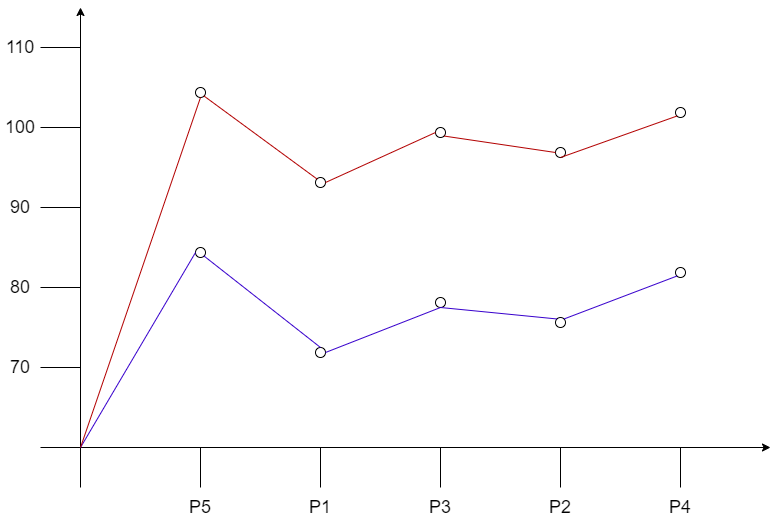

The diagram above was exported from draw.io. Its source (the exported page's mxGraphModel, read from the mxfile embedded in the PNG):
<mxGraphModel dx="1038" dy="1717" grid="1" gridSize="10" guides="1" tooltips="1" connect="1" arrows="1" fold="1" page="1" pageScale="1" pageWidth="827" pageHeight="1169" math="0" shadow="0">
  <root>
    <mxCell id="0" />
    <mxCell id="1" parent="0" />
    <mxCell id="60bpP1JzuNmJ8zk_1MIp-1" value="" style="endArrow=classic;html=1;" edge="1" parent="1">
      <mxGeometry width="50" height="50" relative="1" as="geometry">
        <mxPoint x="40" y="440" as="sourcePoint" />
        <mxPoint x="770" y="440" as="targetPoint" />
      </mxGeometry>
    </mxCell>
    <mxCell id="60bpP1JzuNmJ8zk_1MIp-2" value="" style="endArrow=classic;html=1;" edge="1" parent="1">
      <mxGeometry width="50" height="50" relative="1" as="geometry">
        <mxPoint x="80" y="480" as="sourcePoint" />
        <mxPoint x="80" as="targetPoint" />
      </mxGeometry>
    </mxCell>
    <mxCell id="60bpP1JzuNmJ8zk_1MIp-3" value="" style="endArrow=none;html=1;" edge="1" parent="1">
      <mxGeometry width="50" height="50" relative="1" as="geometry">
        <mxPoint x="200" y="480" as="sourcePoint" />
        <mxPoint x="200" y="440" as="targetPoint" />
      </mxGeometry>
    </mxCell>
    <mxCell id="60bpP1JzuNmJ8zk_1MIp-4" value="" style="endArrow=none;html=1;" edge="1" parent="1">
      <mxGeometry width="50" height="50" relative="1" as="geometry">
        <mxPoint x="320" y="480" as="sourcePoint" />
        <mxPoint x="320" y="440" as="targetPoint" />
      </mxGeometry>
    </mxCell>
    <mxCell id="60bpP1JzuNmJ8zk_1MIp-5" value="" style="endArrow=none;html=1;" edge="1" parent="1">
      <mxGeometry width="50" height="50" relative="1" as="geometry">
        <mxPoint x="440" y="480" as="sourcePoint" />
        <mxPoint x="440" y="440" as="targetPoint" />
      </mxGeometry>
    </mxCell>
    <mxCell id="60bpP1JzuNmJ8zk_1MIp-6" value="" style="endArrow=none;html=1;" edge="1" parent="1">
      <mxGeometry width="50" height="50" relative="1" as="geometry">
        <mxPoint x="560" y="480" as="sourcePoint" />
        <mxPoint x="560" y="440" as="targetPoint" />
      </mxGeometry>
    </mxCell>
    <mxCell id="60bpP1JzuNmJ8zk_1MIp-7" value="" style="endArrow=none;html=1;" edge="1" parent="1">
      <mxGeometry width="50" height="50" relative="1" as="geometry">
        <mxPoint x="680" y="480" as="sourcePoint" />
        <mxPoint x="680" y="440" as="targetPoint" />
      </mxGeometry>
    </mxCell>
    <mxCell id="60bpP1JzuNmJ8zk_1MIp-8" value="&lt;font style=&quot;font-size: 18px&quot;&gt;P1&lt;/font&gt;" style="text;html=1;strokeColor=none;fillColor=none;align=center;verticalAlign=middle;whiteSpace=wrap;rounded=0;" vertex="1" parent="1">
      <mxGeometry x="300" y="490" width="40" height="20" as="geometry" />
    </mxCell>
    <mxCell id="60bpP1JzuNmJ8zk_1MIp-9" value="&lt;font style=&quot;font-size: 18px&quot;&gt;P2&lt;/font&gt;" style="text;html=1;strokeColor=none;fillColor=none;align=center;verticalAlign=middle;whiteSpace=wrap;rounded=0;" vertex="1" parent="1">
      <mxGeometry x="540" y="490" width="40" height="20" as="geometry" />
    </mxCell>
    <mxCell id="60bpP1JzuNmJ8zk_1MIp-10" value="&lt;font style=&quot;font-size: 18px&quot;&gt;P3&lt;/font&gt;" style="text;html=1;strokeColor=none;fillColor=none;align=center;verticalAlign=middle;whiteSpace=wrap;rounded=0;" vertex="1" parent="1">
      <mxGeometry x="420" y="490" width="40" height="20" as="geometry" />
    </mxCell>
    <mxCell id="60bpP1JzuNmJ8zk_1MIp-11" value="&lt;font style=&quot;font-size: 18px&quot;&gt;P4&lt;/font&gt;" style="text;html=1;strokeColor=none;fillColor=none;align=center;verticalAlign=middle;whiteSpace=wrap;rounded=0;" vertex="1" parent="1">
      <mxGeometry x="660" y="490" width="40" height="20" as="geometry" />
    </mxCell>
    <mxCell id="60bpP1JzuNmJ8zk_1MIp-12" value="&lt;font style=&quot;font-size: 18px&quot;&gt;P5&lt;/font&gt;" style="text;html=1;strokeColor=none;fillColor=none;align=center;verticalAlign=middle;whiteSpace=wrap;rounded=0;" vertex="1" parent="1">
      <mxGeometry x="180" y="490" width="40" height="20" as="geometry" />
    </mxCell>
    <mxCell id="60bpP1JzuNmJ8zk_1MIp-13" value="" style="endArrow=none;html=1;" edge="1" parent="1">
      <mxGeometry width="50" height="50" relative="1" as="geometry">
        <mxPoint x="80" y="360" as="sourcePoint" />
        <mxPoint x="40" y="360" as="targetPoint" />
      </mxGeometry>
    </mxCell>
    <mxCell id="60bpP1JzuNmJ8zk_1MIp-14" value="" style="endArrow=none;html=1;" edge="1" parent="1">
      <mxGeometry width="50" height="50" relative="1" as="geometry">
        <mxPoint x="80" y="280" as="sourcePoint" />
        <mxPoint x="40" y="280" as="targetPoint" />
      </mxGeometry>
    </mxCell>
    <mxCell id="60bpP1JzuNmJ8zk_1MIp-15" value="" style="endArrow=none;html=1;" edge="1" parent="1">
      <mxGeometry width="50" height="50" relative="1" as="geometry">
        <mxPoint x="80" y="40" as="sourcePoint" />
        <mxPoint x="40" y="40" as="targetPoint" />
      </mxGeometry>
    </mxCell>
    <mxCell id="60bpP1JzuNmJ8zk_1MIp-16" value="" style="endArrow=none;html=1;" edge="1" parent="1">
      <mxGeometry width="50" height="50" relative="1" as="geometry">
        <mxPoint x="80" y="200" as="sourcePoint" />
        <mxPoint x="40" y="200" as="targetPoint" />
      </mxGeometry>
    </mxCell>
    <mxCell id="60bpP1JzuNmJ8zk_1MIp-17" value="" style="endArrow=none;html=1;" edge="1" parent="1">
      <mxGeometry width="50" height="50" relative="1" as="geometry">
        <mxPoint x="80" y="120" as="sourcePoint" />
        <mxPoint x="40" y="120" as="targetPoint" />
      </mxGeometry>
    </mxCell>
    <mxCell id="60bpP1JzuNmJ8zk_1MIp-18" value="&lt;span style=&quot;font-size: 18px&quot;&gt;110&lt;/span&gt;" style="text;html=1;strokeColor=none;fillColor=none;align=center;verticalAlign=middle;whiteSpace=wrap;rounded=0;" vertex="1" parent="1">
      <mxGeometry y="30" width="40" height="20" as="geometry" />
    </mxCell>
    <mxCell id="60bpP1JzuNmJ8zk_1MIp-19" value="&lt;font style=&quot;font-size: 18px&quot;&gt;100&lt;/font&gt;" style="text;html=1;strokeColor=none;fillColor=none;align=center;verticalAlign=middle;whiteSpace=wrap;rounded=0;" vertex="1" parent="1">
      <mxGeometry y="110" width="40" height="20" as="geometry" />
    </mxCell>
    <mxCell id="60bpP1JzuNmJ8zk_1MIp-20" value="&lt;span style=&quot;font-size: 18px&quot;&gt;90&lt;/span&gt;" style="text;html=1;strokeColor=none;fillColor=none;align=center;verticalAlign=middle;whiteSpace=wrap;rounded=0;" vertex="1" parent="1">
      <mxGeometry y="190" width="40" height="20" as="geometry" />
    </mxCell>
    <mxCell id="60bpP1JzuNmJ8zk_1MIp-21" value="&lt;font style=&quot;font-size: 18px&quot;&gt;80&lt;/font&gt;" style="text;html=1;strokeColor=none;fillColor=none;align=center;verticalAlign=middle;whiteSpace=wrap;rounded=0;" vertex="1" parent="1">
      <mxGeometry y="270" width="40" height="20" as="geometry" />
    </mxCell>
    <mxCell id="60bpP1JzuNmJ8zk_1MIp-22" value="&lt;font style=&quot;font-size: 18px&quot;&gt;70&lt;/font&gt;" style="text;html=1;strokeColor=none;fillColor=none;align=center;verticalAlign=middle;whiteSpace=wrap;rounded=0;" vertex="1" parent="1">
      <mxGeometry y="350" width="40" height="20" as="geometry" />
    </mxCell>
    <mxCell id="60bpP1JzuNmJ8zk_1MIp-25" value="" style="ellipse;whiteSpace=wrap;html=1;aspect=fixed;" vertex="1" parent="1">
      <mxGeometry x="555" y="310" width="10" height="10" as="geometry" />
    </mxCell>
    <mxCell id="60bpP1JzuNmJ8zk_1MIp-26" value="" style="ellipse;whiteSpace=wrap;html=1;aspect=fixed;" vertex="1" parent="1">
      <mxGeometry x="315" y="340" width="10" height="10" as="geometry" />
    </mxCell>
    <mxCell id="60bpP1JzuNmJ8zk_1MIp-27" value="" style="ellipse;whiteSpace=wrap;html=1;aspect=fixed;" vertex="1" parent="1">
      <mxGeometry x="195" y="240" width="10" height="10" as="geometry" />
    </mxCell>
    <mxCell id="60bpP1JzuNmJ8zk_1MIp-28" value="" style="ellipse;whiteSpace=wrap;html=1;aspect=fixed;" vertex="1" parent="1">
      <mxGeometry x="675" y="260" width="10" height="10" as="geometry" />
    </mxCell>
    <mxCell id="60bpP1JzuNmJ8zk_1MIp-29" value="" style="ellipse;whiteSpace=wrap;html=1;aspect=fixed;" vertex="1" parent="1">
      <mxGeometry x="435" y="290" width="10" height="10" as="geometry" />
    </mxCell>
    <mxCell id="60bpP1JzuNmJ8zk_1MIp-34" value="" style="endArrow=none;html=1;fillColor=#6a00ff;strokeColor=#3700CC;exitX=1;exitY=1;exitDx=0;exitDy=0;entryX=0.5;entryY=0;entryDx=0;entryDy=0;" edge="1" parent="1" source="60bpP1JzuNmJ8zk_1MIp-27" target="60bpP1JzuNmJ8zk_1MIp-26">
      <mxGeometry width="50" height="50" relative="1" as="geometry">
        <mxPoint x="380" y="290" as="sourcePoint" />
        <mxPoint x="430" y="240" as="targetPoint" />
      </mxGeometry>
    </mxCell>
    <mxCell id="60bpP1JzuNmJ8zk_1MIp-35" value="" style="endArrow=none;html=1;fillColor=#6a00ff;strokeColor=#3700CC;exitX=1;exitY=0.5;exitDx=0;exitDy=0;" edge="1" parent="1" source="60bpP1JzuNmJ8zk_1MIp-26">
      <mxGeometry width="50" height="50" relative="1" as="geometry">
        <mxPoint x="390" y="300" as="sourcePoint" />
        <mxPoint x="440" y="300" as="targetPoint" />
      </mxGeometry>
    </mxCell>
    <mxCell id="60bpP1JzuNmJ8zk_1MIp-36" value="" style="endArrow=none;html=1;fillColor=#6a00ff;strokeColor=#3700CC;entryX=0;entryY=0;entryDx=0;entryDy=0;exitX=0.5;exitY=1;exitDx=0;exitDy=0;" edge="1" parent="1" source="60bpP1JzuNmJ8zk_1MIp-29" target="60bpP1JzuNmJ8zk_1MIp-25">
      <mxGeometry width="50" height="50" relative="1" as="geometry">
        <mxPoint x="400" y="310" as="sourcePoint" />
        <mxPoint x="450" y="260" as="targetPoint" />
      </mxGeometry>
    </mxCell>
    <mxCell id="60bpP1JzuNmJ8zk_1MIp-38" value="" style="endArrow=none;html=1;fillColor=#6a00ff;strokeColor=#3700CC;entryX=0;entryY=0.5;entryDx=0;entryDy=0;" edge="1" parent="1" target="60bpP1JzuNmJ8zk_1MIp-27">
      <mxGeometry width="50" height="50" relative="1" as="geometry">
        <mxPoint x="80" y="440" as="sourcePoint" />
        <mxPoint x="470" y="280" as="targetPoint" />
      </mxGeometry>
    </mxCell>
    <mxCell id="60bpP1JzuNmJ8zk_1MIp-39" value="" style="endArrow=none;html=1;fillColor=#6a00ff;strokeColor=#3700CC;exitX=1;exitY=0;exitDx=0;exitDy=0;entryX=0;entryY=1;entryDx=0;entryDy=0;" edge="1" parent="1" source="60bpP1JzuNmJ8zk_1MIp-25" target="60bpP1JzuNmJ8zk_1MIp-28">
      <mxGeometry width="50" height="50" relative="1" as="geometry">
        <mxPoint x="565" y="305" as="sourcePoint" />
        <mxPoint x="615" y="255" as="targetPoint" />
      </mxGeometry>
    </mxCell>
    <mxCell id="60bpP1JzuNmJ8zk_1MIp-40" value="" style="ellipse;whiteSpace=wrap;html=1;aspect=fixed;" vertex="1" parent="1">
      <mxGeometry x="195" y="80" width="10" height="10" as="geometry" />
    </mxCell>
    <mxCell id="60bpP1JzuNmJ8zk_1MIp-41" value="" style="ellipse;whiteSpace=wrap;html=1;aspect=fixed;" vertex="1" parent="1">
      <mxGeometry x="675" y="100" width="10" height="10" as="geometry" />
    </mxCell>
    <mxCell id="60bpP1JzuNmJ8zk_1MIp-42" value="" style="ellipse;whiteSpace=wrap;html=1;aspect=fixed;" vertex="1" parent="1">
      <mxGeometry x="315" y="170" width="10" height="10" as="geometry" />
    </mxCell>
    <mxCell id="60bpP1JzuNmJ8zk_1MIp-43" value="" style="ellipse;whiteSpace=wrap;html=1;aspect=fixed;" vertex="1" parent="1">
      <mxGeometry x="435" y="120" width="10" height="10" as="geometry" />
    </mxCell>
    <mxCell id="60bpP1JzuNmJ8zk_1MIp-44" value="" style="ellipse;whiteSpace=wrap;html=1;aspect=fixed;" vertex="1" parent="1">
      <mxGeometry x="555" y="140" width="10" height="10" as="geometry" />
    </mxCell>
    <mxCell id="60bpP1JzuNmJ8zk_1MIp-46" value="" style="endArrow=none;html=1;fillColor=#e51400;strokeColor=#B20000;entryX=0.5;entryY=1;entryDx=0;entryDy=0;" edge="1" parent="1" target="60bpP1JzuNmJ8zk_1MIp-40">
      <mxGeometry width="50" height="50" relative="1" as="geometry">
        <mxPoint x="80" y="440" as="sourcePoint" />
        <mxPoint x="130" y="390" as="targetPoint" />
      </mxGeometry>
    </mxCell>
    <mxCell id="60bpP1JzuNmJ8zk_1MIp-47" value="" style="endArrow=none;html=1;fillColor=#e51400;strokeColor=#B20000;exitX=1;exitY=1;exitDx=0;exitDy=0;entryX=0;entryY=0;entryDx=0;entryDy=0;" edge="1" parent="1" source="60bpP1JzuNmJ8zk_1MIp-40" target="60bpP1JzuNmJ8zk_1MIp-42">
      <mxGeometry width="50" height="50" relative="1" as="geometry">
        <mxPoint x="390" y="300" as="sourcePoint" />
        <mxPoint x="440" y="250" as="targetPoint" />
      </mxGeometry>
    </mxCell>
    <mxCell id="60bpP1JzuNmJ8zk_1MIp-48" value="" style="endArrow=none;html=1;fillColor=#e51400;strokeColor=#B20000;exitX=1;exitY=0.5;exitDx=0;exitDy=0;entryX=0;entryY=0.5;entryDx=0;entryDy=0;" edge="1" parent="1" source="60bpP1JzuNmJ8zk_1MIp-42" target="60bpP1JzuNmJ8zk_1MIp-43">
      <mxGeometry width="50" height="50" relative="1" as="geometry">
        <mxPoint x="400" y="310" as="sourcePoint" />
        <mxPoint x="450" y="260" as="targetPoint" />
      </mxGeometry>
    </mxCell>
    <mxCell id="60bpP1JzuNmJ8zk_1MIp-49" value="" style="endArrow=none;html=1;fillColor=#e51400;strokeColor=#B20000;exitX=1;exitY=1;exitDx=0;exitDy=0;entryX=0;entryY=0.5;entryDx=0;entryDy=0;" edge="1" parent="1" source="60bpP1JzuNmJ8zk_1MIp-43" target="60bpP1JzuNmJ8zk_1MIp-44">
      <mxGeometry width="50" height="50" relative="1" as="geometry">
        <mxPoint x="410" y="320" as="sourcePoint" />
        <mxPoint x="460" y="270" as="targetPoint" />
      </mxGeometry>
    </mxCell>
    <mxCell id="60bpP1JzuNmJ8zk_1MIp-50" value="" style="endArrow=none;html=1;fillColor=#e51400;strokeColor=#B20000;exitX=0.5;exitY=1;exitDx=0;exitDy=0;entryX=0;entryY=1;entryDx=0;entryDy=0;" edge="1" parent="1" source="60bpP1JzuNmJ8zk_1MIp-44" target="60bpP1JzuNmJ8zk_1MIp-41">
      <mxGeometry width="50" height="50" relative="1" as="geometry">
        <mxPoint x="420" y="330" as="sourcePoint" />
        <mxPoint x="470" y="280" as="targetPoint" />
      </mxGeometry>
    </mxCell>
  </root>
</mxGraphModel>